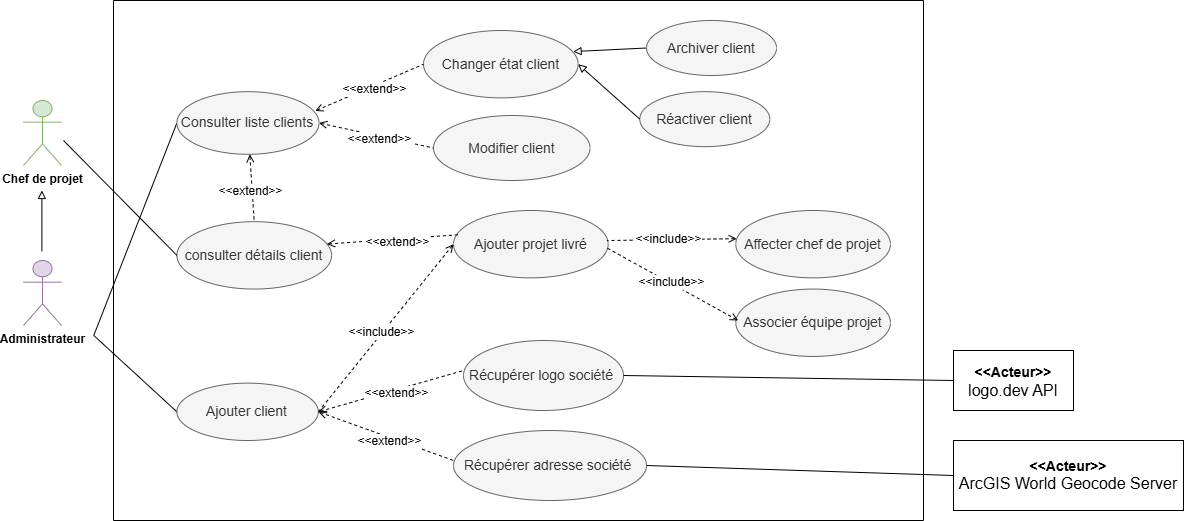

The diagram above was exported from draw.io. Its source (the exported page's mxGraphModel, read from the mxfile embedded in the PNG):
<mxGraphModel dx="-2906" dy="-2891" grid="1" gridSize="10" guides="1" tooltips="1" connect="1" arrows="1" fold="1" page="1" pageScale="1" pageWidth="827" pageHeight="1169" math="0" shadow="0">
  <root>
    <mxCell id="0" />
    <mxCell id="1" parent="0" />
    <mxCell id="2G5Hxa-KwRIcfbtND3C2-85" edge="1" parent="1" style="endArrow=none;html=1;rounded=0;entryX=0;entryY=0.5;entryDx=0;entryDy=0;endFill=0;" target="2G5Hxa-KwRIcfbtND3C2-80" value="">
      <mxGeometry height="50" relative="1" width="50" as="geometry">
        <mxPoint x="4710.263157894737" y="3974.9473684210525" as="sourcePoint" />
        <mxPoint x="4782.391363022945" y="4054.3319838056677" as="targetPoint" />
      </mxGeometry>
    </mxCell>
    <mxCell id="2G5Hxa-KwRIcfbtND3C2-86" edge="1" parent="1" style="endArrow=none;html=1;rounded=0;entryX=0;entryY=0.5;entryDx=0;entryDy=0;endFill=0;" target="2G5Hxa-KwRIcfbtND3C2-90" value="">
      <mxGeometry height="50" relative="1" width="50" as="geometry">
        <mxPoint x="4710.263157894737" y="3974.9473684210525" as="sourcePoint" />
        <mxPoint x="4843.394696356276" y="3912.3319838056677" as="targetPoint" />
      </mxGeometry>
    </mxCell>
    <mxCell id="2G5Hxa-KwRIcfbtND3C2-87" parent="1" style="shape=umlActor;verticalLabelPosition=bottom;verticalAlign=top;html=1;outlineConnect=0;fillColor=#e1d5e7;strokeColor=#9673a6;" value="&lt;b&gt;Administrateur&lt;/b&gt;" vertex="1">
      <mxGeometry height="65" width="38" x="4640.004696356275" y="3900.001983805668" as="geometry" />
    </mxCell>
    <mxCell id="2G5Hxa-KwRIcfbtND3C2-88" parent="1" style="swimlane;startSize=0;" value="" vertex="1">
      <mxGeometry height="520" width="810" x="4730" y="3640" as="geometry" />
    </mxCell>
    <mxCell id="2G5Hxa-KwRIcfbtND3C2-96" parent="2G5Hxa-KwRIcfbtND3C2-88" style="ellipse;whiteSpace=wrap;html=1;fillColor=#f5f5f5;fontColor=#333333;strokeColor=#666666;" value="&lt;span style=&quot;font-size: 14px;&quot;&gt;consulter détails client&lt;/span&gt;" vertex="1">
      <mxGeometry height="67.38" width="154.67" x="63.39999999999998" y="221.17000000000002" as="geometry" />
    </mxCell>
    <mxCell id="2G5Hxa-KwRIcfbtND3C2-104" parent="2G5Hxa-KwRIcfbtND3C2-88" style="ellipse;whiteSpace=wrap;html=1;fillColor=#f5f5f5;fontColor=#333333;strokeColor=#666666;" value="&lt;span style=&quot;font-size: 14px;&quot;&gt;Changer état client&lt;/span&gt;" vertex="1">
      <mxGeometry height="67.38" width="154.67" x="310" y="30" as="geometry" />
    </mxCell>
    <mxCell id="2G5Hxa-KwRIcfbtND3C2-107" parent="2G5Hxa-KwRIcfbtND3C2-88" style="ellipse;whiteSpace=wrap;html=1;fillColor=#f5f5f5;fontColor=#333333;strokeColor=#666666;" value="&lt;span style=&quot;font-size: 14px;&quot;&gt;Archiver client&lt;/span&gt;" vertex="1">
      <mxGeometry height="55" width="130" x="533.0499999999997" y="20" as="geometry" />
    </mxCell>
    <mxCell id="2G5Hxa-KwRIcfbtND3C2-109" edge="1" parent="2G5Hxa-KwRIcfbtND3C2-88" source="2G5Hxa-KwRIcfbtND3C2-107" style="endArrow=block;html=1;rounded=0;endFill=0;exitX=0;exitY=0.5;exitDx=0;exitDy=0;entryX=0.967;entryY=0.313;entryDx=0;entryDy=0;entryPerimeter=0;" target="2G5Hxa-KwRIcfbtND3C2-104" value="">
      <mxGeometry height="50" relative="1" width="50" as="geometry">
        <mxPoint x="546.2799999999997" y="80.61999999999989" as="sourcePoint" />
        <mxPoint x="476.27999999999975" y="277" as="targetPoint" />
      </mxGeometry>
    </mxCell>
    <mxCell id="2G5Hxa-KwRIcfbtND3C2-90" parent="2G5Hxa-KwRIcfbtND3C2-88" style="ellipse;whiteSpace=wrap;html=1;fillColor=#f5f5f5;fontColor=#333333;strokeColor=#666666;" value="&lt;font style=&quot;font-size: 14px;&quot;&gt;Ajouter client&lt;/font&gt;" vertex="1">
      <mxGeometry height="57.38" width="141.47" x="63.39846153846167" y="382.61538461538487" as="geometry" />
    </mxCell>
    <mxCell id="2G5Hxa-KwRIcfbtND3C2-80" parent="2G5Hxa-KwRIcfbtND3C2-88" style="ellipse;whiteSpace=wrap;html=1;fillColor=#f5f5f5;fontColor=#333333;strokeColor=#666666;" value="&lt;font style=&quot;font-size: 14px;&quot;&gt;Consulter liste clients&lt;/font&gt;" vertex="1">
      <mxGeometry height="62.62" width="142.13" x="63.40315789473618" y="91.16736842105279" as="geometry" />
    </mxCell>
    <mxCell id="2G5Hxa-KwRIcfbtND3C2-105" edge="1" parent="2G5Hxa-KwRIcfbtND3C2-88" source="2G5Hxa-KwRIcfbtND3C2-80" style="endArrow=none;dashed=1;html=1;rounded=0;startArrow=open;startFill=0;entryX=0;entryY=0.5;entryDx=0;entryDy=0;exitX=0.973;exitY=0.308;exitDx=0;exitDy=0;exitPerimeter=0;" target="2G5Hxa-KwRIcfbtND3C2-104" value="">
      <mxGeometry height="50" relative="1" width="50" as="geometry">
        <Array as="points" />
        <mxPoint x="206.27999999999975" y="180" as="sourcePoint" />
        <mxPoint x="330" y="130" as="targetPoint" />
      </mxGeometry>
    </mxCell>
    <mxCell id="2G5Hxa-KwRIcfbtND3C2-106" connectable="0" parent="2G5Hxa-KwRIcfbtND3C2-105" style="edgeLabel;html=1;align=center;verticalAlign=middle;resizable=0;points=[];" value="&lt;font style=&quot;font-size: 12px;&quot;&gt;&amp;lt;&amp;lt;extend&amp;gt;&amp;gt;&lt;/font&gt;" vertex="1">
      <mxGeometry relative="1" x="0.0539" y="-2" as="geometry">
        <mxPoint y="1" as="offset" />
      </mxGeometry>
    </mxCell>
    <mxCell id="2G5Hxa-KwRIcfbtND3C2-15" parent="2G5Hxa-KwRIcfbtND3C2-88" style="ellipse;whiteSpace=wrap;html=1;fillColor=#f5f5f5;fontColor=#333333;strokeColor=#666666;" value="&lt;span style=&quot;font-size: 14px;&quot;&gt;Ajouter projet livré&lt;/span&gt;" vertex="1">
      <mxGeometry height="67.38" width="154.67" x="339.9999999999996" y="209.9999999999999" as="geometry" />
    </mxCell>
    <mxCell id="2G5Hxa-KwRIcfbtND3C2-16" edge="1" parent="2G5Hxa-KwRIcfbtND3C2-88" source="2G5Hxa-KwRIcfbtND3C2-96" style="endArrow=none;dashed=1;html=1;rounded=0;startArrow=open;startFill=0;exitX=0.97;exitY=0.332;exitDx=0;exitDy=0;exitPerimeter=0;entryX=0.03;entryY=0.36;entryDx=0;entryDy=0;entryPerimeter=0;" target="2G5Hxa-KwRIcfbtND3C2-15" value="">
      <mxGeometry height="50" relative="1" width="50" as="geometry">
        <Array as="points" />
        <mxPoint x="460.9499999999998" y="164" as="sourcePoint" />
        <mxPoint x="565.9499999999998" y="70" as="targetPoint" />
      </mxGeometry>
    </mxCell>
    <mxCell id="2G5Hxa-KwRIcfbtND3C2-17" connectable="0" parent="2G5Hxa-KwRIcfbtND3C2-16" style="edgeLabel;html=1;align=center;verticalAlign=middle;resizable=0;points=[];" value="&lt;font style=&quot;font-size: 12px;&quot;&gt;&amp;lt;&amp;lt;extend&amp;gt;&amp;gt;&lt;/font&gt;" vertex="1">
      <mxGeometry relative="1" x="0.0539" y="-2" as="geometry">
        <mxPoint y="1" as="offset" />
      </mxGeometry>
    </mxCell>
    <mxCell id="2G5Hxa-KwRIcfbtND3C2-44" edge="1" parent="2G5Hxa-KwRIcfbtND3C2-88" source="2G5Hxa-KwRIcfbtND3C2-80" style="endArrow=none;dashed=1;html=1;rounded=0;startArrow=open;startFill=0;entryX=0.5;entryY=0;entryDx=0;entryDy=0;" target="2G5Hxa-KwRIcfbtND3C2-96" value="">
      <mxGeometry height="50" relative="1" width="50" as="geometry">
        <mxPoint x="136.27999999999975" y="178" as="sourcePoint" />
        <mxPoint x="267.27999999999975" y="150" as="targetPoint" />
      </mxGeometry>
    </mxCell>
    <mxCell id="2G5Hxa-KwRIcfbtND3C2-45" connectable="0" parent="2G5Hxa-KwRIcfbtND3C2-44" style="edgeLabel;html=1;align=center;verticalAlign=middle;resizable=0;points=[];" value="&lt;font style=&quot;font-size: 12px;&quot;&gt;&amp;lt;&amp;lt;extend&amp;gt;&amp;gt;&lt;/font&gt;" vertex="1">
      <mxGeometry relative="1" x="0.0539" y="-2" as="geometry">
        <mxPoint y="1" as="offset" />
      </mxGeometry>
    </mxCell>
    <mxCell id="2G5Hxa-KwRIcfbtND3C2-108" parent="2G5Hxa-KwRIcfbtND3C2-88" style="ellipse;whiteSpace=wrap;html=1;fillColor=#f5f5f5;fontColor=#333333;strokeColor=#666666;" value="&lt;span style=&quot;font-size: 14px;&quot;&gt;Réactiver client&lt;/span&gt;" vertex="1">
      <mxGeometry height="55" width="130" x="526.2799999999997" y="91.17" as="geometry" />
    </mxCell>
    <mxCell id="2G5Hxa-KwRIcfbtND3C2-110" edge="1" parent="2G5Hxa-KwRIcfbtND3C2-88" source="2G5Hxa-KwRIcfbtND3C2-108" style="endArrow=block;html=1;rounded=0;entryX=1;entryY=0.5;entryDx=0;entryDy=0;endFill=0;exitX=0;exitY=0.5;exitDx=0;exitDy=0;" target="2G5Hxa-KwRIcfbtND3C2-104" value="">
      <mxGeometry height="50" relative="1" width="50" as="geometry">
        <mxPoint x="557.2799999999997" y="147.6199999999999" as="sourcePoint" />
        <mxPoint x="487" y="175" as="targetPoint" />
      </mxGeometry>
    </mxCell>
    <mxCell id="2G5Hxa-KwRIcfbtND3C2-42" edge="1" parent="2G5Hxa-KwRIcfbtND3C2-88" source="2G5Hxa-KwRIcfbtND3C2-15" style="endArrow=none;dashed=1;html=1;rounded=0;startArrow=open;startFill=0;entryX=1;entryY=0.5;entryDx=0;entryDy=0;exitX=0;exitY=0.5;exitDx=0;exitDy=0;" target="2G5Hxa-KwRIcfbtND3C2-90" value="">
      <mxGeometry height="50" relative="1" width="50" as="geometry">
        <Array as="points" />
        <mxPoint x="616.2800000000034" y="237.3800000000001" as="sourcePoint" />
        <mxPoint x="217.75" y="297.3800000000001" as="targetPoint" />
      </mxGeometry>
    </mxCell>
    <mxCell id="2G5Hxa-KwRIcfbtND3C2-43" connectable="0" parent="2G5Hxa-KwRIcfbtND3C2-42" style="edgeLabel;html=1;align=center;verticalAlign=middle;resizable=0;points=[];" value="&lt;font style=&quot;font-size: 12px;&quot;&gt;&amp;lt;&amp;lt;include&amp;gt;&amp;gt;&lt;/font&gt;" vertex="1">
      <mxGeometry relative="1" x="0.0539" y="-2" as="geometry">
        <mxPoint y="1" as="offset" />
      </mxGeometry>
    </mxCell>
    <mxCell id="2G5Hxa-KwRIcfbtND3C2-64" parent="2G5Hxa-KwRIcfbtND3C2-88" style="ellipse;whiteSpace=wrap;html=1;fillColor=#f5f5f5;fontColor=#333333;strokeColor=#666666;" value="&lt;span style=&quot;font-size: 14px;&quot;&gt;Affecter chef de projet&lt;/span&gt;" vertex="1">
      <mxGeometry height="67.38" width="154.67" x="622.2799999999997" y="209.99999999999997" as="geometry" />
    </mxCell>
    <mxCell id="2G5Hxa-KwRIcfbtND3C2-65" parent="2G5Hxa-KwRIcfbtND3C2-88" style="ellipse;whiteSpace=wrap;html=1;fillColor=#f5f5f5;fontColor=#333333;strokeColor=#666666;" value="&lt;span style=&quot;font-size: 14px;&quot;&gt;Associer équipe projet&lt;/span&gt;" vertex="1">
      <mxGeometry height="67.38" width="154.67" x="622.2799999999997" y="288.55" as="geometry" />
    </mxCell>
    <mxCell id="2G5Hxa-KwRIcfbtND3C2-66" edge="1" parent="2G5Hxa-KwRIcfbtND3C2-88" source="2G5Hxa-KwRIcfbtND3C2-64" style="endArrow=none;dashed=1;html=1;rounded=0;startArrow=open;startFill=0;exitX=0.006;exitY=0.418;exitDx=0;exitDy=0;exitPerimeter=0;entryX=0.992;entryY=0.446;entryDx=0;entryDy=0;entryPerimeter=0;" target="2G5Hxa-KwRIcfbtND3C2-15" value="">
      <mxGeometry height="50" relative="1" width="50" as="geometry">
        <Array as="points" />
        <mxPoint x="491.2866000000003" y="210.00225999999984" as="sourcePoint" />
        <mxPoint x="622.2830253810898" y="215.3599920167304" as="targetPoint" />
      </mxGeometry>
    </mxCell>
    <mxCell id="2G5Hxa-KwRIcfbtND3C2-67" connectable="0" parent="2G5Hxa-KwRIcfbtND3C2-66" style="edgeLabel;html=1;align=center;verticalAlign=middle;resizable=0;points=[];" value="&lt;font style=&quot;font-size: 12px;&quot;&gt;&amp;lt;&amp;lt;include&amp;gt;&amp;gt;&lt;/font&gt;" vertex="1">
      <mxGeometry relative="1" x="0.0539" y="-2" as="geometry">
        <mxPoint y="1" as="offset" />
      </mxGeometry>
    </mxCell>
    <mxCell id="2G5Hxa-KwRIcfbtND3C2-91" parent="2G5Hxa-KwRIcfbtND3C2-88" style="ellipse;whiteSpace=wrap;html=1;fillColor=#f5f5f5;fontColor=#333333;strokeColor=#666666;" value="&lt;font style=&quot;font-size: 14px;&quot;&gt;Modifier client&lt;/font&gt;" vertex="1">
      <mxGeometry height="65" width="156.56" x="320" y="115" as="geometry" />
    </mxCell>
    <mxCell id="2G5Hxa-KwRIcfbtND3C2-81" edge="1" parent="2G5Hxa-KwRIcfbtND3C2-88" source="2G5Hxa-KwRIcfbtND3C2-80" style="endArrow=none;dashed=1;html=1;rounded=0;startArrow=open;startFill=0;entryX=0;entryY=0.5;entryDx=0;entryDy=0;exitX=1;exitY=0.5;exitDx=0;exitDy=0;" target="2G5Hxa-KwRIcfbtND3C2-91" value="">
      <mxGeometry height="50" relative="1" width="50" as="geometry">
        <mxPoint x="230" y="274" as="sourcePoint" />
        <mxPoint x="423.4704807870294" y="102.33198380566773" as="targetPoint" />
      </mxGeometry>
    </mxCell>
    <mxCell id="2G5Hxa-KwRIcfbtND3C2-82" connectable="0" parent="2G5Hxa-KwRIcfbtND3C2-81" style="edgeLabel;html=1;align=center;verticalAlign=middle;resizable=0;points=[];" value="&lt;font style=&quot;font-size: 12px;&quot;&gt;&amp;lt;&amp;lt;extend&amp;gt;&amp;gt;&lt;/font&gt;" vertex="1">
      <mxGeometry relative="1" x="0.0539" y="-2" as="geometry">
        <mxPoint y="1" as="offset" />
      </mxGeometry>
    </mxCell>
    <mxCell id="2G5Hxa-KwRIcfbtND3C2-102" parent="2G5Hxa-KwRIcfbtND3C2-88" style="ellipse;whiteSpace=wrap;html=1;fillColor=#f5f5f5;fontColor=#333333;strokeColor=#666666;" value="&lt;span style=&quot;font-size: 14px;&quot;&gt;Récupérer logo société&amp;nbsp;&lt;/span&gt;" vertex="1">
      <mxGeometry height="70" width="160" x="350" y="340" as="geometry" />
    </mxCell>
    <mxCell id="2G5Hxa-KwRIcfbtND3C2-103" parent="2G5Hxa-KwRIcfbtND3C2-88" style="ellipse;whiteSpace=wrap;html=1;fillColor=#f5f5f5;fontColor=#333333;strokeColor=#666666;" value="&lt;span style=&quot;font-size: 14px;&quot;&gt;Récupérer adresse société&amp;nbsp;&lt;/span&gt;" vertex="1">
      <mxGeometry height="70" width="193.05" x="339.99999999999955" y="430" as="geometry" />
    </mxCell>
    <mxCell id="2G5Hxa-KwRIcfbtND3C2-111" edge="1" parent="2G5Hxa-KwRIcfbtND3C2-88" source="2G5Hxa-KwRIcfbtND3C2-90" style="endArrow=none;dashed=1;html=1;rounded=0;startArrow=open;startFill=0;exitX=1;exitY=0.5;exitDx=0;exitDy=0;entryX=0.03;entryY=0.36;entryDx=0;entryDy=0;entryPerimeter=0;" value="">
      <mxGeometry height="50" relative="1" width="50" as="geometry">
        <Array as="points" />
        <mxPoint x="218.0699999999997" y="380" as="sourcePoint" />
        <mxPoint x="350.0699999999997" y="370" as="targetPoint" />
      </mxGeometry>
    </mxCell>
    <mxCell id="2G5Hxa-KwRIcfbtND3C2-112" connectable="0" parent="2G5Hxa-KwRIcfbtND3C2-111" style="edgeLabel;html=1;align=center;verticalAlign=middle;resizable=0;points=[];" value="&lt;font style=&quot;font-size: 12px;&quot;&gt;&amp;lt;&amp;lt;extend&amp;gt;&amp;gt;&lt;/font&gt;" vertex="1">
      <mxGeometry relative="1" x="0.0539" y="-2" as="geometry">
        <mxPoint y="1" as="offset" />
      </mxGeometry>
    </mxCell>
    <mxCell id="2G5Hxa-KwRIcfbtND3C2-113" edge="1" parent="2G5Hxa-KwRIcfbtND3C2-88" source="2G5Hxa-KwRIcfbtND3C2-90" style="endArrow=none;dashed=1;html=1;rounded=0;startArrow=open;startFill=0;exitX=1;exitY=0.5;exitDx=0;exitDy=0;entryX=0.03;entryY=0.36;entryDx=0;entryDy=0;entryPerimeter=0;" value="">
      <mxGeometry height="50" relative="1" width="50" as="geometry">
        <Array as="points" />
        <mxPoint x="194.9300000000003" y="501" as="sourcePoint" />
        <mxPoint x="340" y="460" as="targetPoint" />
      </mxGeometry>
    </mxCell>
    <mxCell id="2G5Hxa-KwRIcfbtND3C2-114" connectable="0" parent="2G5Hxa-KwRIcfbtND3C2-113" style="edgeLabel;html=1;align=center;verticalAlign=middle;resizable=0;points=[];" value="&lt;font style=&quot;font-size: 12px;&quot;&gt;&amp;lt;&amp;lt;extend&amp;gt;&amp;gt;&lt;/font&gt;" vertex="1">
      <mxGeometry relative="1" x="0.0539" y="-2" as="geometry">
        <mxPoint y="1" as="offset" />
      </mxGeometry>
    </mxCell>
    <mxCell id="2G5Hxa-KwRIcfbtND3C2-142" edge="1" parent="2G5Hxa-KwRIcfbtND3C2-88" source="2G5Hxa-KwRIcfbtND3C2-103" style="endArrow=none;html=1;rounded=0;entryX=0;entryY=0.5;entryDx=0;entryDy=0;endFill=0;exitX=1;exitY=0.5;exitDx=0;exitDy=0;" value="">
      <mxGeometry height="50" relative="1" width="50" as="geometry">
        <mxPoint x="510" y="470" as="sourcePoint" />
        <mxPoint x="840" y="475" as="targetPoint" />
      </mxGeometry>
    </mxCell>
    <mxCell id="2G5Hxa-KwRIcfbtND3C2-143" edge="1" parent="2G5Hxa-KwRIcfbtND3C2-88" style="endArrow=none;dashed=1;html=1;rounded=0;startArrow=open;startFill=0;exitX=0.006;exitY=0.418;exitDx=0;exitDy=0;exitPerimeter=0;entryX=0.992;entryY=0.556;entryDx=0;entryDy=0;entryPerimeter=0;" target="2G5Hxa-KwRIcfbtND3C2-15" value="">
      <mxGeometry height="50" relative="1" width="50" as="geometry">
        <Array as="points" />
        <mxPoint x="624.6700000000001" y="320" as="sourcePoint" />
        <mxPoint x="494.6700000000001" y="322" as="targetPoint" />
      </mxGeometry>
    </mxCell>
    <mxCell id="2G5Hxa-KwRIcfbtND3C2-144" connectable="0" parent="2G5Hxa-KwRIcfbtND3C2-143" style="edgeLabel;html=1;align=center;verticalAlign=middle;resizable=0;points=[];" value="&lt;font style=&quot;font-size: 12px;&quot;&gt;&amp;lt;&amp;lt;include&amp;gt;&amp;gt;&lt;/font&gt;" vertex="1">
      <mxGeometry relative="1" x="0.0539" y="-2" as="geometry">
        <mxPoint y="1" as="offset" />
      </mxGeometry>
    </mxCell>
    <mxCell id="2G5Hxa-KwRIcfbtND3C2-1" parent="1" style="shape=umlActor;verticalLabelPosition=bottom;verticalAlign=top;html=1;outlineConnect=0;fillColor=#d5e8d4;strokeColor=#82b366;" value="&lt;b&gt;Chef de projet&lt;/b&gt;" vertex="1">
      <mxGeometry height="65" width="38" x="4640" y="3740" as="geometry" />
    </mxCell>
    <mxCell id="2G5Hxa-KwRIcfbtND3C2-24" edge="1" parent="1" style="endArrow=block;html=1;rounded=0;endFill=0;exitX=0;exitY=0.5;exitDx=0;exitDy=0;" value="">
      <mxGeometry height="50" relative="1" width="50" as="geometry">
        <mxPoint x="4658.38" y="3891" as="sourcePoint" />
        <mxPoint x="4658.38" y="3830" as="targetPoint" />
      </mxGeometry>
    </mxCell>
    <mxCell id="2G5Hxa-KwRIcfbtND3C2-25" edge="1" parent="1" style="endArrow=none;html=1;rounded=0;entryX=0;entryY=0.5;entryDx=0;entryDy=0;endFill=0;" target="2G5Hxa-KwRIcfbtND3C2-96" value="">
      <mxGeometry height="50" relative="1" width="50" as="geometry">
        <mxPoint x="4680" y="3780" as="sourcePoint" />
        <mxPoint x="4869.736842105263" y="3540" as="targetPoint" />
      </mxGeometry>
    </mxCell>
    <mxCell id="2G5Hxa-KwRIcfbtND3C2-138" parent="1" style="rounded=0;whiteSpace=wrap;html=1;" value="&lt;div&gt;&lt;b&gt;&lt;font style=&quot;font-size: 14px;&quot;&gt;&lt;br&gt;&lt;/font&gt;&lt;/b&gt;&lt;/div&gt;&lt;b&gt;&lt;font style=&quot;font-size: 14px;&quot;&gt;&amp;lt;&amp;lt;Acteur&amp;gt;&amp;gt;&lt;/font&gt;&lt;/b&gt;&lt;div&gt;&lt;font size=&quot;3&quot; style=&quot;&quot;&gt;logo.dev API&lt;br&gt;&lt;/font&gt;&lt;div&gt;&lt;br&gt;&lt;/div&gt;&lt;/div&gt;" vertex="1">
      <mxGeometry height="60" width="120" x="5570" y="3990" as="geometry" />
    </mxCell>
    <mxCell id="2G5Hxa-KwRIcfbtND3C2-140" parent="1" style="rounded=0;whiteSpace=wrap;html=1;" value="&lt;div&gt;&lt;b style=&quot;background-color: transparent; color: light-dark(rgb(0, 0, 0), rgb(255, 255, 255));&quot;&gt;&lt;font style=&quot;font-size: 14px;&quot;&gt;&amp;lt;&amp;lt;Acteur&amp;gt;&amp;gt;&lt;/font&gt;&lt;/b&gt;&lt;/div&gt;&lt;div&gt;&lt;div&gt;&lt;font size=&quot;3&quot;&gt;ArcGIS World Geocode Server&lt;/font&gt;&lt;/div&gt;&lt;/div&gt;" vertex="1">
      <mxGeometry height="70" width="230" x="5570" y="4080" as="geometry" />
    </mxCell>
    <mxCell id="2G5Hxa-KwRIcfbtND3C2-141" edge="1" parent="1" source="2G5Hxa-KwRIcfbtND3C2-102" style="endArrow=none;html=1;rounded=0;entryX=0;entryY=0.5;entryDx=0;entryDy=0;endFill=0;exitX=1;exitY=0.5;exitDx=0;exitDy=0;" target="2G5Hxa-KwRIcfbtND3C2-138" value="">
      <mxGeometry height="50" relative="1" width="50" as="geometry">
        <mxPoint x="5450" y="3907.62" as="sourcePoint" />
        <mxPoint x="5563" y="4022.62" as="targetPoint" />
      </mxGeometry>
    </mxCell>
  </root>
</mxGraphModel>